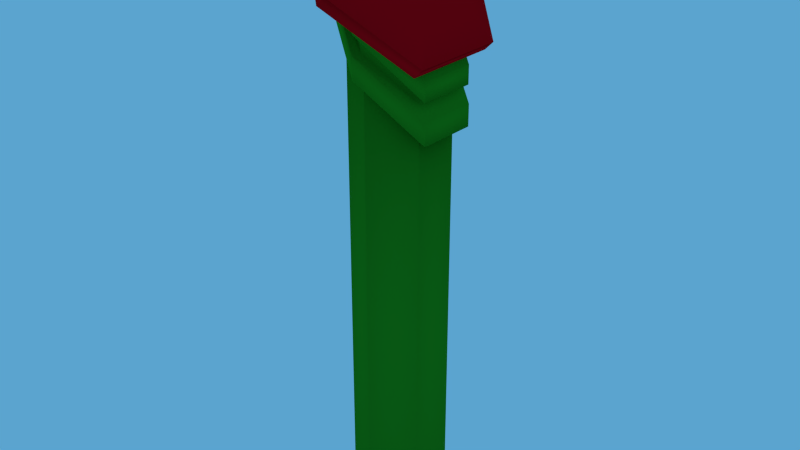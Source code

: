 # Source: button2.blend  (saved by Blender 2.71.0; exported with 4.5.12 LTS)
import bpy
from mathutils import Matrix  # noqa: F401  (used for matrix-valued properties, if any)

bpy.ops.wm.read_factory_settings(use_empty=True)
scene = bpy.context.scene
scene.name = 'Scene'

# ---- collections
col_collection_1 = bpy.data.collections.new('Collection 1'); scene.collection.children.link(col_collection_1)

# ---- materials (node trees are filled in below, after node groups)
mat_buttonstandmaterial = bpy.data.materials.new('ButtonStandMaterial')
mat_buttonstandmaterial.alpha_threshold = 0.0
mat_buttonstandmaterial.use_transparent_shadow = False
mat_buttonstandmaterial.diffuse_color = (0.02468, 0.2598, 0.01133, 1.0)
mat_buttonstandmaterial.roughness = 0.5
mat_buttonstandmaterial.line_color = (0.0, 0.0, 0.0, 1.0)
mat_solid = bpy.data.materials.new('solid')
mat_solid.alpha_threshold = 0.0
mat_solid.use_transparent_shadow = False
mat_solid.roughness = 0.5
mat_solid.line_color = (0.0, 0.0, 0.0, 1.0)
mat_buttonmaterial = bpy.data.materials.new('buttonMaterial')
mat_buttonmaterial.alpha_threshold = 0.0
mat_buttonmaterial.use_transparent_shadow = False
mat_buttonmaterial.diffuse_color = (0.8, 0.002702, 0.007335, 1.0)
mat_buttonmaterial.roughness = 0.5
mat_buttonmaterial.line_color = (0.0, 0.0, 0.0, 1.0)
mat_button = bpy.data.materials.new('button')
mat_button.alpha_threshold = 0.0
mat_button.use_transparent_shadow = False
mat_button.roughness = 0.5
mat_button.line_color = (0.0, 0.0, 0.0, 1.0)

# ---- material node trees

# ---- world
world_world = bpy.data.worlds.new('World'); scene.world = world_world
world_world.color = (0.1042, 0.3715, 0.6267)
world_world.use_sun_shadow = False
world_world.sun_shadow_jitter_overblur = 0.0
world_world.cycles.sampling_method = 'MANUAL'
world_world.cycles.sample_map_resolution = 256

# ---- meshes
me_buttonstandmesh = bpy.data.meshes.new('ButtonStandMesh')
me_buttonstandmesh.from_pydata([(2.931e-08, -8.196e-09, -0.7915), (2.931e-08, 0.5, -0.7915), (-0.433, 0.25, -0.7915), (-0.433, -0.25, -0.7915), (7.302e-08, -0.5, -0.7915), (0.433, -0.25, -0.7915), (0.433, 0.25, -0.7915), (2.931e-08, 0.5, 4.022), (-0.433, 0.25, 4.488), (-0.433, -0.25, 4.488), (7.302e-08, -0.5, 4.022), (0.433, -0.25, 3.573), (0.433, 0.25, 3.573), (2.931e-08, 0.5, 4.022), (-0.433, 0.25, 4.488), (-0.433, -0.25, 4.488), (7.302e-08, -0.5, 4.022), (0.433, -0.25, 3.573), (0.433, 0.25, 3.573), (2.678e-08, 0.6484, 4.022), (-0.5615, 0.3242, 4.622), (-0.5615, -0.3242, 4.622), (8.346e-08, -0.6484, 4.022), (0.5615, -0.3242, 3.436), (0.5615, 0.3242, 3.436), (2.678e-08, 0.6484, 4.247), (-0.5615, 0.3242, 4.846), (-0.5615, -0.3242, 4.846), (8.346e-08, -0.6484, 4.247), (0.5615, -0.3242, 3.661), (0.5615, 0.3242, 3.661), (3.016e-08, 0.5362, 4.247), (-0.4643, 0.2681, 4.712), (-0.4643, -0.2681, 4.712), (7.704e-08, -0.5362, 4.247), (0.4644, -0.2681, 3.798), (0.4644, 0.2681, 3.798), (3.016e-08, 0.5362, 4.435), (-0.4643, 0.2681, 4.9), (-0.4643, -0.2681, 4.9), (7.704e-08, -0.5362, 4.435), (0.4644, -0.2681, 3.985), (0.4644, 0.2681, 3.985), (2.321e-08, 0.6385, 4.435), (-0.5529, 0.3192, 5.034), (-0.5529, -0.3192, 5.034), (7.903e-08, -0.6385, 4.435), (0.5529, -0.3192, 3.848), (0.5529, 0.3192, 3.848), (2.321e-08, -8.836e-09, 4.628), (2.321e-08, 0.6385, 4.628), (-0.5529, 0.3192, 5.227), (-0.5529, -0.3192, 5.227), (7.903e-08, -0.6385, 4.628), (0.5529, -0.3192, 4.041), (0.5529, 0.3192, 4.041)], [], [(0, 2, 1), (0, 3, 2), (0, 4, 3), (0, 5, 4), (0, 6, 5), (0, 1, 6), (7, 8, 14, 13), (8, 9, 15, 14), (9, 10, 16, 15), (10, 11, 17, 16), (11, 12, 18, 17), (12, 7, 13, 18), (6, 1, 7, 12), (5, 6, 12, 11), (4, 5, 11, 10), (3, 4, 10, 9), (2, 3, 9, 8), (1, 2, 8, 7), (13, 14, 20, 19), (14, 15, 21, 20), (15, 16, 22, 21), (16, 17, 23, 22), (17, 18, 24, 23), (18, 13, 19, 24), (19, 20, 26, 25), (20, 21, 27, 26), (21, 22, 28, 27), (22, 23, 29, 28), (23, 24, 30, 29), (24, 19, 25, 30), (25, 26, 32, 31), (26, 27, 33, 32), (27, 28, 34, 33), (28, 29, 35, 34), (29, 30, 36, 35), (30, 25, 31, 36), (31, 32, 38, 37), (32, 33, 39, 38), (33, 34, 40, 39), (34, 35, 41, 40), (35, 36, 42, 41), (36, 31, 37, 42), (37, 38, 44, 43), (38, 39, 45, 44), (39, 40, 46, 45), (40, 41, 47, 46), (41, 42, 48, 47), (42, 37, 43, 48), (43, 44, 51, 50), (44, 45, 52, 51), (45, 46, 53, 52), (46, 47, 54, 53), (47, 48, 55, 54), (48, 43, 50, 55), (49, 50, 51), (49, 51, 52), (49, 52, 53), (49, 53, 54), (49, 54, 55), (49, 55, 50)])
me_buttonstandmesh.polygons.foreach_set('use_smooth', [True] * 60)
me_buttonstandmesh.materials.append(mat_buttonstandmaterial)
me_buttonstandmesh.materials.append(mat_solid)
me_buttonstandmesh.use_remesh_preserve_volume = False
me_buttonstandmesh.use_remesh_preserve_attributes = False
me_buttonstandmesh.use_mirror_vertex_groups = False
me_buttonstandmesh.update()
me_butonmesh = bpy.data.meshes.new('butonMesh')
me_butonmesh.from_pydata([(-0.5204, 0.0, 0.2155), (-0.5204, 1.0, 0.2155), (-1.133, 0.5, 0.8279), (-1.133, -0.5, 0.8279), (-0.5204, -1.0, 0.2155), (0.09201, -0.5, -0.3968), (0.09201, 0.5, -0.3968), (0.4855, -2.771e-08, 1.221), (-0.17, 1.0, 0.5659), (-0.7824, 0.5, 1.178), (-0.7824, -0.5, 1.178), (-0.17, -1.0, 0.5659), (0.4424, -0.5, -0.04648), (0.4424, 0.5, -0.04648), (-0.17, 4.109, 0.5659), (-2.686, 2.054, 3.082), (-2.686, -2.054, 3.082), (-0.17, -4.109, 0.5659), (2.346, -2.054, -1.95), (2.346, 2.054, -1.95), (0.1961, 4.109, 0.932), (-2.32, 2.054, 3.448), (-2.32, -2.054, 3.448), (0.1961, -4.109, 0.932), (2.712, -2.054, -1.584), (2.712, 2.054, -1.584), (0.1961, 4.109, 0.932), (-2.32, 2.054, 3.448), (-2.32, -2.054, 3.448), (0.1961, -4.109, 0.932), (2.712, -2.054, -1.584), (2.712, 2.054, -1.584), (0.4855, 2.741, 1.221), (-1.193, 1.37, 2.9), (-1.193, -1.37, 2.9), (0.4855, -2.741, 1.221), (2.164, -1.37, -0.4569), (2.164, 1.37, -0.4569)], [], [(0, 2, 1), (0, 3, 2), (0, 4, 3), (0, 5, 4), (0, 6, 5), (0, 1, 6), (8, 9, 15, 14), (9, 10, 16, 15), (10, 11, 17, 16), (11, 12, 18, 17), (12, 13, 19, 18), (13, 8, 14, 19), (6, 1, 8, 13), (5, 6, 13, 12), (4, 5, 12, 11), (3, 4, 11, 10), (2, 3, 10, 9), (1, 2, 9, 8), (14, 15, 21, 20), (15, 16, 22, 21), (16, 17, 23, 22), (17, 18, 24, 23), (18, 19, 25, 24), (19, 14, 20, 25), (20, 21, 27, 26), (21, 22, 28, 27), (22, 23, 29, 28), (23, 24, 30, 29), (24, 25, 31, 30), (25, 20, 26, 31), (26, 27, 33, 32), (27, 28, 34, 33), (28, 29, 35, 34), (29, 30, 36, 35), (30, 31, 37, 36), (31, 26, 32, 37), (7, 32, 33), (7, 33, 34), (7, 34, 35), (7, 35, 36), (7, 36, 37), (7, 37, 32)])
me_butonmesh.polygons.foreach_set('use_smooth', [True] * 42)
me_butonmesh.materials.append(mat_buttonmaterial)
me_butonmesh.materials.append(mat_button)
me_butonmesh.use_remesh_preserve_volume = False
me_butonmesh.use_remesh_preserve_attributes = False
me_butonmesh.use_mirror_vertex_groups = False
me_butonmesh.update()

# ---- objects
ob_buttonstand = bpy.data.objects.new('ButtonStand', me_buttonstandmesh)
ob_button = bpy.data.objects.new('button', me_butonmesh)

# ---- transforms, parenting, visibility, modifiers, constraints
ob_buttonstand.location = (0.0, 0.0, 0.06713)
ob_buttonstand.lineart.crease_threshold = 0.0
ob_button.parent = ob_buttonstand
ob_button.matrix_parent_inverse = Matrix(((1.0, 0.0, 0.0, -1.932), (0.0, 1.0, 0.0, -2.263), (0.0, 1.863e-09, 1.0, -0.06713), (0.0, 0.0, 0.0, 1.0)))
ob_button.location = (1.932, 2.263, 4.694)
ob_button.scale = (0.2499, 0.2499, 0.2499)
ob_button.lineart.crease_threshold = 0.0

# ---- collection membership
col_collection_1.objects.link(ob_buttonstand)
col_collection_1.objects.link(ob_button)

# ---- scene / render settings (as saved in the file)
scene.frame_start = 1; scene.frame_end = 70; scene.frame_set(0)
scene.render.engine = 'BLENDER_EEVEE_NEXT'
scene.render.image_settings.color_mode = 'RGB'
scene.render.resolution_percentage = 50
scene.render.dither_intensity = 0.0
scene.cycles.use_denoising = False
scene.cycles.samples = 10
scene.cycles.sampling_pattern = 'TABULATED_SOBOL'
scene.cycles.light_sampling_threshold = 0.0
scene.cycles.use_adaptive_sampling = False
scene.cycles.use_light_tree = False
scene.cycles.blur_glossy = 0.0
scene.cycles.volume_bounces = 1
scene.cycles.pixel_filter_type = 'GAUSSIAN'
scene.cycles.sample_clamp_indirect = 0.0
scene.view_settings.view_transform = 'Standard'
bpy.context.view_layer.update()

# ---- added for rendering (the .blend has no active camera): camera
cam_auto = bpy.data.cameras.new('AutoCamera')
cam_auto.lens = 50.0
cam_auto.sensor_width = 36.0
cam_auto.clip_end = 1000.0
ob_auto_camera = bpy.data.objects.new('AutoCamera', cam_auto)
scene.collection.objects.link(ob_auto_camera)
ob_auto_camera.location = (6.24296, -7.48764, 7.40754)
ob_auto_camera.rotation_euler = (1.09748, -7.21219e-08, 0.694738)
scene.camera = ob_auto_camera
bpy.context.view_layer.update()

